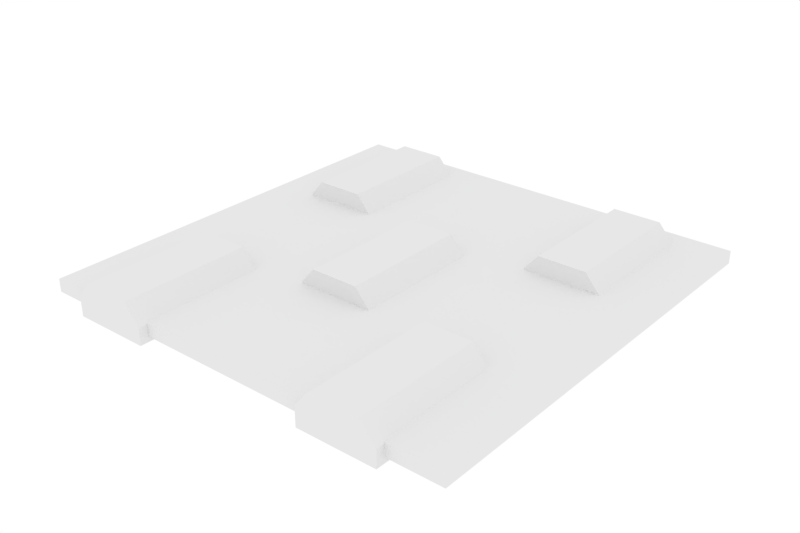 # Source: Roof.blend  (saved by Blender 2.78.0; exported with 4.5.12 LTS)
import bpy
from mathutils import Matrix  # noqa: F401  (used for matrix-valued properties, if any)

bpy.ops.wm.read_factory_settings(use_empty=True)
scene = bpy.context.scene
scene.name = 'Scene'

# ---- collections
col_collection_1 = bpy.data.collections.new('Collection 1'); scene.collection.children.link(col_collection_1)

# ---- world
world_world = bpy.data.worlds.new('World'); scene.world = world_world
world_world.color = (1.0, 1.0, 1.0)
world_world.use_sun_shadow = False
world_world.sun_shadow_jitter_overblur = 0.0
world_world.cycles.sampling_method = 'MANUAL'

# ---- meshes
me_cube_001 = bpy.data.meshes.new('Cube.001')
me_cube_001.from_pydata([(-3.162, -2.997, 0.0), (3.364, -2.997, 0.0), (-3.162, 3.529, 0.0), (3.364, 3.529, 0.0), (-2.506, -3.132, -0.2769), (-2.506, -3.132, 0.02621), (-2.506, -1.132, -0.2769), (-2.506, -1.132, 0.02621), (-2.298, -3.132, -0.0004146), (-2.298, -3.132, 0.2698), (-2.298, -1.132, -0.0004146), (-2.298, -1.132, 0.2698), (-1.567, -1.132, 0.2698), (-1.567, -1.132, -0.0004146), (-1.567, -3.132, -0.0004146), (-1.567, -3.132, 0.2698), (-1.324, -1.132, -0.01508), (-1.324, -1.132, -0.2729), (-1.324, -3.132, -0.2729), (-1.324, -3.132, -0.01508), (1.373, -3.132, -0.2769), (1.373, -3.132, 0.02621), (1.373, -1.132, -0.2769), (1.373, -1.132, 0.02621), (1.581, -3.132, -0.0004146), (1.581, -3.132, 0.2698), (1.581, -1.132, -0.0004146), (1.581, -1.132, 0.2698), (2.313, -1.132, 0.2698), (2.313, -1.132, -0.0004146), (2.313, -3.132, -0.0004146), (2.313, -3.132, 0.2698), (2.555, -1.132, -0.01508), (2.555, -1.132, -0.2729), (2.555, -3.132, -0.2729), (2.555, -3.132, -0.01508), (-0.5822, -1.0, -0.2769), (-0.5822, -1.0, 0.02621), (-0.5822, 1.0, -0.2769), (-0.5822, 1.0, 0.02621), (-0.3743, -1.0, -0.0004146), (-0.3743, -1.0, 0.2698), (-0.3743, 1.0, -0.0004146), (-0.3743, 1.0, 0.2698), (0.3571, 1.0, 0.2698), (0.3571, 1.0, -0.0004146), (0.3571, -1.0, -0.0004146), (0.3571, -1.0, 0.2698), (0.5994, 1.0, -0.01508), (0.5994, 1.0, -0.2729), (0.5994, -1.0, -0.2729), (0.5994, -1.0, -0.01508), (1.457, 1.209, -0.2769), (1.457, 1.209, 0.02621), (1.457, 3.209, -0.2769), (1.457, 3.209, 0.02621), (1.665, 1.209, -0.0004146), (1.665, 1.209, 0.2698), (1.665, 3.209, -0.0004146), (1.665, 3.209, 0.2698), (2.396, 3.209, 0.2698), (2.396, 3.209, -0.0004146), (2.396, 1.209, -0.0004146), (2.396, 1.209, 0.2698), (2.639, 3.209, -0.01508), (2.639, 3.209, -0.2729), (2.639, 1.209, -0.2729), (2.639, 1.209, -0.01508), (-2.512, 1.209, -0.2769), (-2.512, 1.209, 0.02621), (-2.512, 3.209, -0.2769), (-2.512, 3.209, 0.02621), (-2.305, 1.209, -0.0004146), (-2.305, 1.209, 0.2698), (-2.305, 3.209, -0.0004146), (-2.305, 3.209, 0.2698), (-1.573, 3.209, 0.2698), (-1.573, 3.209, -0.0004146), (-1.573, 1.209, -0.0004146), (-1.573, 1.209, 0.2698), (-1.331, 3.209, -0.01508), (-1.331, 3.209, -0.2729), (-1.331, 1.209, -0.2729), (-1.331, 1.209, -0.01508), (-3.162, 3.529, -0.1951), (-3.162, -2.997, -0.1951), (3.364, -2.997, -0.1951), (3.364, 3.529, -0.1951)], [], [(0, 2, 3, 1), (4, 5, 7, 6), (6, 7, 11, 10), (11, 9, 15, 12), (8, 9, 5, 4), (6, 10, 8, 4), (11, 7, 5, 9), (15, 14, 18, 19), (10, 11, 12, 13), (9, 8, 14, 15), (8, 10, 13, 14), (17, 16, 19, 18), (14, 13, 17, 18), (12, 15, 19, 16), (13, 12, 16, 17), (18, 14, 8, 4), (13, 17, 6, 10), (20, 21, 23, 22), (22, 23, 27, 26), (27, 25, 31, 28), (24, 25, 21, 20), (22, 26, 24, 20), (27, 23, 21, 25), (31, 30, 34, 35), (26, 27, 28, 29), (25, 24, 30, 31), (24, 26, 29, 30), (33, 32, 35, 34), (30, 29, 33, 34), (28, 31, 35, 32), (29, 28, 32, 33), (34, 30, 24, 20), (29, 33, 22, 26), (36, 37, 39, 38), (38, 39, 43, 42), (43, 41, 47, 44), (40, 41, 37, 36), (38, 42, 40, 36), (43, 39, 37, 41), (47, 46, 50, 51), (42, 43, 44, 45), (41, 40, 46, 47), (40, 42, 45, 46), (49, 48, 51, 50), (46, 45, 49, 50), (44, 47, 51, 48), (45, 44, 48, 49), (50, 46, 40, 36), (45, 49, 38, 42), (52, 53, 55, 54), (54, 55, 59, 58), (59, 57, 63, 60), (56, 57, 53, 52), (54, 58, 56, 52), (59, 55, 53, 57), (63, 62, 66, 67), (58, 59, 60, 61), (57, 56, 62, 63), (56, 58, 61, 62), (65, 64, 67, 66), (62, 61, 65, 66), (60, 63, 67, 64), (61, 60, 64, 65), (66, 62, 56, 52), (61, 65, 54, 58), (68, 69, 71, 70), (70, 71, 75, 74), (75, 73, 79, 76), (72, 73, 69, 68), (70, 74, 72, 68), (75, 71, 69, 73), (79, 78, 82, 83), (74, 75, 76, 77), (73, 72, 78, 79), (72, 74, 77, 78), (81, 80, 83, 82), (78, 77, 81, 82), (76, 79, 83, 80), (77, 76, 80, 81), (82, 78, 72, 68), (77, 81, 70, 74), (85, 84, 87, 86), (3, 87, 84, 2), (0, 85, 86, 1), (1, 86, 87, 3), (2, 84, 85, 0)])
_ca = me_cube_001.color_attributes.new('Col', 'BYTE_COLOR', 'CORNER')
_ca.data.foreach_set('color', [0.7454, 0.1651, 0.07227, 1.0, 0.7454, 0.1651, 0.07227, 1.0, 0.7454, 0.1651, 0.07227, 1.0, 0.7454, 0.1651, 0.07227, 1.0, 0.7454, 0.1651, 0.07227, 1.0, 0.7454, 0.1651, 0.07227, 1.0, 0.7454, 0.1651, 0.07227, 1.0, 0.7454, 0.1651, 0.07227, 1.0, 0.7454, 0.1651, 0.07227, 1.0, 0.7454, 0.1651, 0.07227, 1.0, 0.7454, 0.1651, 0.07227, 1.0, 0.7454, 0.1651, 0.07227, 1.0, 0.7454, 0.1651, 0.07227, 1.0, 0.7454, 0.1651, 0.07227, 1.0, 0.7454, 0.1651, 0.07227, 1.0, 0.7454, 0.1651, 0.07227, 1.0, 0.7454, 0.1651, 0.07227, 1.0, 0.7454, 0.1651, 0.07227, 1.0, 0.7454, 0.1651, 0.07227, 1.0, 0.7454, 0.1651, 0.07227, 1.0, 0.7454, 0.1651, 0.07227, 1.0, 0.7454, 0.1651, 0.07227, 1.0, 0.7454, 0.1651, 0.07227, 1.0, 0.7454, 0.1651, 0.07227, 1.0, 0.7454, 0.1651, 0.07227, 1.0, 0.7454, 0.1651, 0.07227, 1.0, 0.7454, 0.1651, 0.07227, 1.0, 0.7454, 0.1651, 0.07227, 1.0, 0.7454, 0.1651, 0.07227, 1.0, 0.7454, 0.1651, 0.07227, 1.0, 0.7454, 0.1651, 0.07227, 1.0, 0.7454, 0.1651, 0.07227, 1.0, 0.7454, 0.1651, 0.07227, 1.0, 0.7454, 0.1651, 0.07227, 1.0, 0.7454, 0.1651, 0.07227, 1.0, 0.7454, 0.1651, 0.07227, 1.0, 0.7454, 0.1651, 0.07227, 1.0, 0.7454, 0.1651, 0.07227, 1.0, 0.7454, 0.1651, 0.07227, 1.0, 0.7454, 0.1651, 0.07227, 1.0, 0.7454, 0.1651, 0.07227, 1.0, 0.7454, 0.1651, 0.07227, 1.0, 0.7454, 0.1651, 0.07227, 1.0, 0.7454, 0.1651, 0.07227, 1.0, 0.7454, 0.1651, 0.07227, 1.0, 0.7454, 0.1651, 0.07227, 1.0, 0.7454, 0.1651, 0.07227, 1.0, 0.7454, 0.1651, 0.07227, 1.0, 0.7454, 0.1651, 0.07227, 1.0, 0.7454, 0.1651, 0.07227, 1.0, 0.7454, 0.1651, 0.07227, 1.0, 0.7454, 0.1651, 0.07227, 1.0, 0.7454, 0.1651, 0.07227, 1.0, 0.7454, 0.1651, 0.07227, 1.0, 0.7454, 0.1651, 0.07227, 1.0, 0.7454, 0.1651, 0.07227, 1.0, 0.7454, 0.1651, 0.07227, 1.0, 0.7454, 0.1651, 0.07227, 1.0, 0.7454, 0.1651, 0.07227, 1.0, 0.7454, 0.1651, 0.07227, 1.0, 0.7454, 0.1651, 0.07227, 1.0, 0.7454, 0.1651, 0.07227, 1.0, 0.7454, 0.1651, 0.07227, 1.0, 0.7454, 0.1651, 0.07227, 1.0, 0.7454, 0.1651, 0.07227, 1.0, 0.7454, 0.1651, 0.07227, 1.0, 0.7454, 0.1651, 0.07227, 1.0, 0.7454, 0.1651, 0.07227, 1.0, 0.7454, 0.1651, 0.07227, 1.0, 0.7454, 0.1651, 0.07227, 1.0, 0.7454, 0.1651, 0.07227, 1.0, 0.7454, 0.1651, 0.07227, 1.0, 0.7454, 0.1651, 0.07227, 1.0, 0.7454, 0.1651, 0.07227, 1.0, 0.7454, 0.1651, 0.07227, 1.0, 0.7454, 0.1651, 0.07227, 1.0, 0.7454, 0.1651, 0.07227, 1.0, 0.7454, 0.1651, 0.07227, 1.0, 0.7454, 0.1651, 0.07227, 1.0, 0.7454, 0.1651, 0.07227, 1.0, 0.7454, 0.1651, 0.07227, 1.0, 0.7454, 0.1651, 0.07227, 1.0, 0.7454, 0.1651, 0.07227, 1.0, 0.7454, 0.1651, 0.07227, 1.0, 0.7454, 0.1651, 0.07227, 1.0, 0.7454, 0.1651, 0.07227, 1.0, 0.7454, 0.1651, 0.07227, 1.0, 0.7454, 0.1651, 0.07227, 1.0, 0.7454, 0.1651, 0.07227, 1.0, 0.7454, 0.1651, 0.07227, 1.0, 0.7454, 0.1651, 0.07227, 1.0, 0.7454, 0.1651, 0.07227, 1.0, 0.7454, 0.1651, 0.07227, 1.0, 0.7454, 0.1651, 0.07227, 1.0, 0.7454, 0.1651, 0.07227, 1.0, 0.7454, 0.1651, 0.07227, 1.0, 0.7454, 0.1651, 0.07227, 1.0, 0.7454, 0.1651, 0.07227, 1.0, 0.7454, 0.1651, 0.07227, 1.0, 0.7454, 0.1651, 0.07227, 1.0, 0.7454, 0.1651, 0.07227, 1.0, 0.7454, 0.1651, 0.07227, 1.0, 0.7454, 0.1651, 0.07227, 1.0, 0.7454, 0.1651, 0.07227, 1.0, 0.7454, 0.1651, 0.07227, 1.0, 0.7454, 0.1651, 0.07227, 1.0, 0.7454, 0.1651, 0.07227, 1.0, 0.7454, 0.1651, 0.07227, 1.0, 0.7758, 0.2232, 0.1195, 1.0, 0.7835, 0.2462, 0.1413, 1.0, 0.7454, 0.1651, 0.07227, 1.0, 0.7454, 0.1651, 0.07227, 1.0, 0.7454, 0.1651, 0.07227, 1.0, 0.7454, 0.1651, 0.07227, 1.0, 0.7454, 0.1651, 0.07227, 1.0, 0.7454, 0.1651, 0.07227, 1.0, 0.7454, 0.1651, 0.07227, 1.0, 0.7454, 0.1651, 0.07227, 1.0, 0.7454, 0.1651, 0.07227, 1.0, 0.7454, 0.1651, 0.07227, 1.0, 0.7454, 0.1651, 0.07227, 1.0, 0.7454, 0.1651, 0.07227, 1.0, 0.7454, 0.1651, 0.07227, 1.0, 0.7454, 0.1651, 0.07227, 1.0, 0.7454, 0.1651, 0.07227, 1.0, 0.7454, 0.1651, 0.07227, 1.0, 0.7454, 0.1651, 0.07227, 1.0, 0.7454, 0.1651, 0.07227, 1.0, 0.7454, 0.1651, 0.07227, 1.0, 0.7454, 0.1651, 0.07227, 1.0, 0.7454, 0.1651, 0.07227, 1.0, 0.7454, 0.1651, 0.07227, 1.0, 0.7454, 0.1651, 0.07227, 1.0, 0.7454, 0.1651, 0.07227, 1.0, 0.7454, 0.1651, 0.07227, 1.0, 0.7454, 0.1651, 0.07227, 1.0, 0.7454, 0.1651, 0.07227, 1.0, 0.7454, 0.1651, 0.07227, 1.0, 0.7454, 0.1651, 0.07227, 1.0, 0.7454, 0.1651, 0.07227, 1.0, 0.7454, 0.1651, 0.07227, 1.0, 0.7454, 0.1651, 0.07227, 1.0, 0.7454, 0.1651, 0.07227, 1.0, 0.7454, 0.1651, 0.07227, 1.0, 0.7454, 0.1651, 0.07227, 1.0, 0.7454, 0.1651, 0.07227, 1.0, 0.7454, 0.1651, 0.07227, 1.0, 0.7454, 0.1651, 0.07227, 1.0, 0.7454, 0.1651, 0.07227, 1.0, 0.7454, 0.1651, 0.07227, 1.0, 0.7454, 0.1651, 0.07227, 1.0, 0.7454, 0.1651, 0.07227, 1.0, 0.7454, 0.1651, 0.07227, 1.0, 0.7454, 0.1651, 0.07227, 1.0, 0.7454, 0.1651, 0.07227, 1.0, 0.7454, 0.1651, 0.07227, 1.0, 0.7454, 0.1651, 0.07227, 1.0, 0.7454, 0.1651, 0.07227, 1.0, 0.7454, 0.1651, 0.07227, 1.0, 0.7454, 0.1651, 0.07227, 1.0, 0.7454, 0.1651, 0.07227, 1.0, 0.7454, 0.1651, 0.07227, 1.0, 0.7454, 0.1651, 0.07227, 1.0, 0.7454, 0.1651, 0.07227, 1.0, 0.7454, 0.1651, 0.07227, 1.0, 0.7454, 0.1651, 0.07227, 1.0, 0.7454, 0.1651, 0.07227, 1.0, 0.7454, 0.1651, 0.07227, 1.0, 0.7605, 0.1878, 0.08866, 1.0, 0.7454, 0.1651, 0.07227, 1.0, 0.7454, 0.1651, 0.07227, 1.0, 0.7454, 0.1651, 0.07227, 1.0, 0.7454, 0.1651, 0.07227, 1.0, 0.7454, 0.1651, 0.07227, 1.0, 0.7454, 0.1651, 0.07227, 1.0, 0.7529, 0.1714, 0.07619, 1.0, 0.7454, 0.1651, 0.07227, 1.0, 0.7454, 0.1651, 0.07227, 1.0, 0.7454, 0.1651, 0.07227, 1.0, 0.7454, 0.1651, 0.07227, 1.0, 0.7454, 0.1651, 0.07227, 1.0, 0.7454, 0.1651, 0.07227, 1.0, 0.7454, 0.1651, 0.07227, 1.0, 0.7454, 0.1651, 0.07227, 1.0, 0.7454, 0.1651, 0.07227, 1.0, 0.7454, 0.1651, 0.07227, 1.0, 0.7454, 0.1651, 0.07227, 1.0, 0.7454, 0.1651, 0.07227, 1.0, 0.7454, 0.1651, 0.07227, 1.0, 0.7454, 0.1651, 0.07227, 1.0, 0.7454, 0.1651, 0.07227, 1.0, 0.7454, 0.1651, 0.07227, 1.0, 0.7454, 0.1651, 0.07227, 1.0, 0.7454, 0.1651, 0.07227, 1.0, 0.7454, 0.1651, 0.07227, 1.0, 0.7454, 0.1651, 0.07227, 1.0, 0.7454, 0.1651, 0.07227, 1.0, 0.7454, 0.1651, 0.07227, 1.0, 0.7454, 0.1651, 0.07227, 1.0, 0.7454, 0.1651, 0.07227, 1.0, 0.7454, 0.1651, 0.07227, 1.0, 0.7454, 0.1651, 0.07227, 1.0, 0.7454, 0.1651, 0.07227, 1.0, 0.7454, 0.1651, 0.07227, 1.0, 0.7454, 0.1651, 0.07227, 1.0, 0.7454, 0.1651, 0.07227, 1.0, 0.7454, 0.1651, 0.07227, 1.0, 0.7454, 0.1651, 0.07227, 1.0, 0.7454, 0.1651, 0.07227, 1.0, 0.7454, 0.1651, 0.07227, 1.0, 0.7454, 0.1651, 0.07227, 1.0, 0.7454, 0.1651, 0.07227, 1.0, 0.7454, 0.1651, 0.07227, 1.0, 0.7454, 0.1651, 0.07227, 1.0, 0.7454, 0.1651, 0.07227, 1.0, 0.7454, 0.1651, 0.07227, 1.0, 0.7454, 0.1651, 0.07227, 1.0, 0.7454, 0.1651, 0.07227, 1.0, 0.7454, 0.1651, 0.07227, 1.0, 0.7454, 0.1651, 0.07227, 1.0, 0.7454, 0.1651, 0.07227, 1.0, 0.7454, 0.1651, 0.07227, 1.0, 0.7454, 0.1651, 0.07227, 1.0, 0.7454, 0.1651, 0.07227, 1.0, 0.7454, 0.1651, 0.07227, 1.0, 0.7454, 0.1651, 0.07227, 1.0, 0.7454, 0.1651, 0.07227, 1.0, 0.7454, 0.1651, 0.07227, 1.0, 0.7454, 0.1651, 0.07227, 1.0, 0.7454, 0.1651, 0.07227, 1.0, 0.7454, 0.1651, 0.07227, 1.0, 0.7454, 0.1651, 0.07227, 1.0, 0.7454, 0.1651, 0.07227, 1.0, 0.7454, 0.1651, 0.07227, 1.0, 0.7454, 0.1651, 0.07227, 1.0, 0.7454, 0.1651, 0.07227, 1.0, 1.0, 1.0, 1.0, 1.0, 1.0, 1.0, 1.0, 1.0, 1.0, 1.0, 1.0, 1.0, 1.0, 1.0, 1.0, 1.0, 0.7454, 0.1651, 0.07227, 1.0, 0.7454, 0.1651, 0.07227, 1.0, 0.7454, 0.1651, 0.07227, 1.0, 0.7454, 0.1651, 0.07227, 1.0, 0.7454, 0.1651, 0.07227, 1.0, 0.7454, 0.1651, 0.07227, 1.0, 0.7454, 0.1651, 0.07227, 1.0, 0.7454, 0.1651, 0.07227, 1.0, 0.7454, 0.1651, 0.07227, 1.0, 0.7454, 0.1651, 0.07227, 1.0, 0.7454, 0.1651, 0.07227, 1.0, 0.7454, 0.1651, 0.07227, 1.0, 0.7454, 0.1651, 0.07227, 1.0, 0.7454, 0.1651, 0.07227, 1.0, 0.7454, 0.1651, 0.07227, 1.0, 0.7454, 0.1651, 0.07227, 1.0, 0.7454, 0.1651, 0.07227, 1.0, 0.7454, 0.1651, 0.07227, 1.0, 0.7454, 0.1651, 0.07227, 1.0, 0.7454, 0.1651, 0.07227, 1.0, 0.7454, 0.1651, 0.07227, 1.0, 0.7454, 0.1651, 0.07227, 1.0, 0.7454, 0.1651, 0.07227, 1.0, 0.7454, 0.1651, 0.07227, 1.0, 0.7454, 0.1651, 0.07227, 1.0, 0.7454, 0.1651, 0.07227, 1.0, 0.7454, 0.1651, 0.07227, 1.0, 0.7454, 0.1651, 0.07227, 1.0, 0.7454, 0.1651, 0.07227, 1.0, 0.7454, 0.1651, 0.07227, 1.0, 0.7454, 0.1651, 0.07227, 1.0, 0.7454, 0.1651, 0.07227, 1.0, 0.7454, 0.1651, 0.07227, 1.0, 0.7454, 0.1651, 0.07227, 1.0, 0.7454, 0.1651, 0.07227, 1.0, 0.7454, 0.1651, 0.07227, 1.0, 0.7454, 0.1651, 0.07227, 1.0, 0.7454, 0.1651, 0.07227, 1.0, 0.7454, 0.1651, 0.07227, 1.0, 0.7454, 0.1651, 0.07227, 1.0, 0.7454, 0.1651, 0.07227, 1.0, 0.7454, 0.1651, 0.07227, 1.0, 0.7454, 0.1651, 0.07227, 1.0, 0.7454, 0.1651, 0.07227, 1.0, 0.7454, 0.1651, 0.07227, 1.0, 0.7454, 0.1651, 0.07227, 1.0, 0.7454, 0.1651, 0.07227, 1.0, 0.7454, 0.1651, 0.07227, 1.0, 0.7454, 0.1651, 0.07227, 1.0, 0.7454, 0.1651, 0.07227, 1.0, 0.7454, 0.1651, 0.07227, 1.0, 0.7454, 0.1651, 0.07227, 1.0, 0.7454, 0.1651, 0.07227, 1.0, 0.7454, 0.1651, 0.07227, 1.0, 0.7454, 0.1651, 0.07227, 1.0, 0.7454, 0.1651, 0.07227, 1.0, 0.7454, 0.1651, 0.07227, 1.0, 0.7454, 0.1651, 0.07227, 1.0, 0.7454, 0.1651, 0.07227, 1.0, 0.7454, 0.1651, 0.07227, 1.0, 0.7454, 0.1651, 0.07227, 1.0, 0.7454, 0.1651, 0.07227, 1.0, 0.7454, 0.1651, 0.07227, 1.0, 0.7454, 0.1651, 0.07227, 1.0, 0.7454, 0.1651, 0.07227, 1.0, 0.7454, 0.1651, 0.07227, 1.0, 0.7454, 0.1651, 0.07227, 1.0, 0.7454, 0.1651, 0.07227, 1.0, 0.7454, 0.1651, 0.07227, 1.0, 0.7454, 0.1651, 0.07227, 1.0, 0.7454, 0.1651, 0.07227, 1.0, 0.7454, 0.1651, 0.07227, 1.0, 0.7454, 0.1651, 0.07227, 1.0, 0.7454, 0.1651, 0.07227, 1.0, 0.7454, 0.1651, 0.07227, 1.0, 0.7454, 0.1651, 0.07227, 1.0, 0.7454, 0.1651, 0.07227, 1.0, 0.7454, 0.1651, 0.07227, 1.0, 0.7454, 0.1651, 0.07227, 1.0, 0.7454, 0.1651, 0.07227, 1.0, 0.7454, 0.1651, 0.07227, 1.0, 0.7454, 0.1651, 0.07227, 1.0, 0.7454, 0.1651, 0.07227, 1.0, 0.7454, 0.1651, 0.07227, 1.0, 0.7454, 0.1651, 0.07227, 1.0, 0.7454, 0.1651, 0.07227, 1.0, 0.7454, 0.1651, 0.07227, 1.0, 0.7454, 0.1651, 0.07227, 1.0, 0.7454, 0.1651, 0.07227, 1.0, 0.7454, 0.1651, 0.07227, 1.0, 0.7454, 0.1651, 0.07227, 1.0, 0.7454, 0.1651, 0.07227, 1.0, 0.7454, 0.1651, 0.07227, 1.0, 0.7454, 0.1651, 0.07227, 1.0, 0.7454, 0.1651, 0.07227, 1.0, 0.7454, 0.1651, 0.07227, 1.0, 0.7454, 0.1651, 0.07227, 1.0, 0.7454, 0.1651, 0.07227, 1.0, 0.7454, 0.1651, 0.07227, 1.0, 0.7454, 0.1651, 0.07227, 1.0, 0.7454, 0.1651, 0.07227, 1.0, 0.7454, 0.1651, 0.07227, 1.0, 0.7454, 0.1651, 0.07227, 1.0, 0.7454, 0.1651, 0.07227, 1.0])
me_cube_001.use_remesh_preserve_volume = False
me_cube_001.use_remesh_preserve_attributes = False
me_cube_001.use_mirror_vertex_groups = False
me_cube_001.update()

# ---- objects
ob_tile_002 = bpy.data.objects.new('Tile.002', me_cube_001)

# ---- transforms, parenting, visibility, modifiers, constraints
ob_tile_002.location = (-0.06169, -0.1628, 0.0)
ob_tile_002.scale = (0.6113, 0.6113, 0.6113)
ob_tile_002.lineart.crease_threshold = 0.0

# ---- collection membership
col_collection_1.objects.link(ob_tile_002)

# ---- scene / render settings (as saved in the file)
scene.frame_start = 1; scene.frame_end = 250; scene.frame_set(1)
scene.render.engine = 'BLENDER_EEVEE_NEXT'
scene.render.resolution_x = 3000
scene.render.resolution_y = 2000
scene.render.resolution_percentage = 50
scene.render.dither_intensity = 0.0
scene.cycles.use_denoising = False
scene.cycles.samples = 128
scene.cycles.sampling_pattern = 'TABULATED_SOBOL'
scene.cycles.light_sampling_threshold = 0.0
scene.cycles.use_adaptive_sampling = False
scene.cycles.use_light_tree = False
scene.cycles.blur_glossy = 0.0
scene.cycles.sample_clamp_indirect = 0.0
scene.view_settings.view_transform = 'Standard'
bpy.context.view_layer.update()

# ---- added for rendering (the .blend has no active camera): camera
cam_auto = bpy.data.cameras.new('AutoCamera')
cam_auto.lens = 50.0
cam_auto.sensor_width = 36.0
cam_auto.clip_end = 1000.0
ob_auto_camera = bpy.data.objects.new('AutoCamera', cam_auto)
scene.collection.objects.link(ob_auto_camera)
ob_auto_camera.location = (5.28331, -6.38145, 4.22446)
ob_auto_camera.rotation_euler = (1.09748, -7.21219e-08, 0.694738)
scene.camera = ob_auto_camera
bpy.context.view_layer.update()
